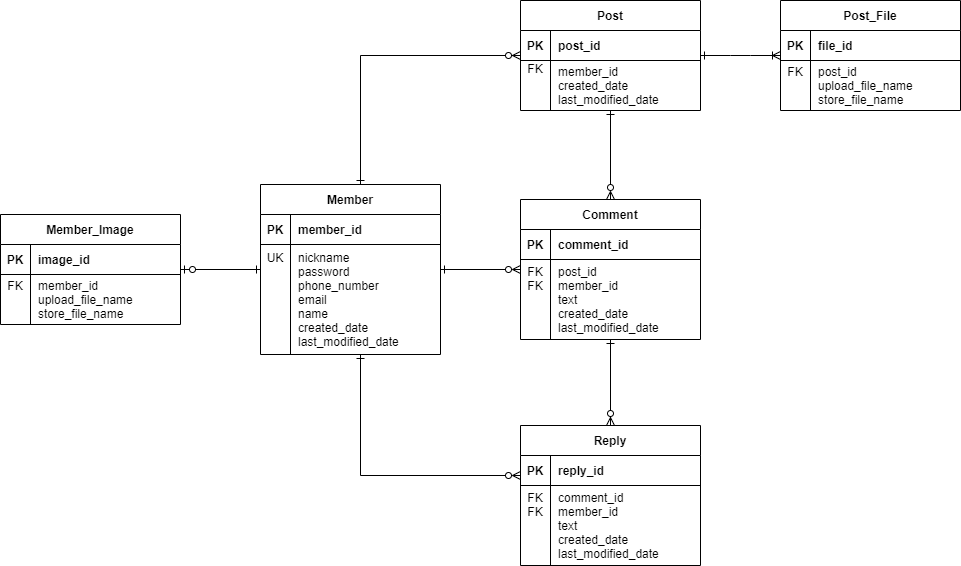

The diagram above was exported from draw.io. Its source (the exported page's mxGraphModel, read from the mxfile embedded in the PNG):
<mxGraphModel dx="526" dy="450" grid="1" gridSize="10" guides="1" tooltips="1" connect="1" arrows="1" fold="1" page="1" pageScale="1" pageWidth="1169" pageHeight="827" math="0" shadow="0" extFonts="Permanent Marker^https://fonts.googleapis.com/css?family=Permanent+Marker">
  <root>
    <mxCell id="0" />
    <mxCell id="1" parent="0" />
    <mxCell id="Jmk_yLCh__1fJf163GPQ-25" value="Member" style="shape=table;startSize=30;container=1;collapsible=1;childLayout=tableLayout;fixedRows=1;rowLines=0;fontStyle=1;align=center;resizeLast=1;" parent="1" vertex="1">
      <mxGeometry x="380" y="319" width="180" height="170" as="geometry" />
    </mxCell>
    <mxCell id="Jmk_yLCh__1fJf163GPQ-26" value="" style="shape=tableRow;horizontal=0;startSize=0;swimlaneHead=0;swimlaneBody=0;fillColor=none;collapsible=0;dropTarget=0;points=[[0,0.5],[1,0.5]];portConstraint=eastwest;top=0;left=0;right=0;bottom=1;" parent="Jmk_yLCh__1fJf163GPQ-25" vertex="1">
      <mxGeometry y="30" width="180" height="30" as="geometry" />
    </mxCell>
    <mxCell id="Jmk_yLCh__1fJf163GPQ-27" value="PK" style="shape=partialRectangle;connectable=0;fillColor=none;top=0;left=0;bottom=0;right=0;fontStyle=1;overflow=hidden;" parent="Jmk_yLCh__1fJf163GPQ-26" vertex="1">
      <mxGeometry width="30" height="30" as="geometry">
        <mxRectangle width="30" height="30" as="alternateBounds" />
      </mxGeometry>
    </mxCell>
    <mxCell id="Jmk_yLCh__1fJf163GPQ-28" value="member_id" style="shape=partialRectangle;connectable=0;fillColor=none;top=0;left=0;bottom=0;right=0;align=left;spacingLeft=6;fontStyle=1;overflow=hidden;strokeColor=default;" parent="Jmk_yLCh__1fJf163GPQ-26" vertex="1">
      <mxGeometry x="30" width="150" height="30" as="geometry">
        <mxRectangle width="150" height="30" as="alternateBounds" />
      </mxGeometry>
    </mxCell>
    <mxCell id="Jmk_yLCh__1fJf163GPQ-29" value="" style="shape=tableRow;horizontal=0;startSize=0;swimlaneHead=0;swimlaneBody=0;fillColor=none;collapsible=0;dropTarget=0;points=[[0,0.5],[1,0.5]];portConstraint=eastwest;top=0;left=0;right=0;bottom=0;" parent="Jmk_yLCh__1fJf163GPQ-25" vertex="1">
      <mxGeometry y="60" width="180" height="110" as="geometry" />
    </mxCell>
    <mxCell id="Jmk_yLCh__1fJf163GPQ-30" value="UK&#10;&#10;&#10;&#10;&#10;&#10;" style="shape=partialRectangle;connectable=0;fillColor=none;top=0;left=0;bottom=0;right=0;editable=1;overflow=hidden;" parent="Jmk_yLCh__1fJf163GPQ-29" vertex="1">
      <mxGeometry width="30" height="110" as="geometry">
        <mxRectangle width="30" height="110" as="alternateBounds" />
      </mxGeometry>
    </mxCell>
    <mxCell id="Jmk_yLCh__1fJf163GPQ-31" value="nickname&#10;password&#10;phone_number&#10;email&#10;name&#10;created_date&#10;last_modified_date" style="shape=partialRectangle;connectable=0;fillColor=none;top=0;left=0;bottom=0;right=0;align=left;spacingLeft=6;overflow=hidden;" parent="Jmk_yLCh__1fJf163GPQ-29" vertex="1">
      <mxGeometry x="30" width="150" height="110" as="geometry">
        <mxRectangle width="150" height="110" as="alternateBounds" />
      </mxGeometry>
    </mxCell>
    <mxCell id="Jmk_yLCh__1fJf163GPQ-38" value="Reply" style="shape=table;startSize=30;container=1;collapsible=1;childLayout=tableLayout;fixedRows=1;rowLines=0;fontStyle=1;align=center;resizeLast=1;" parent="1" vertex="1">
      <mxGeometry x="640" y="560" width="180" height="140" as="geometry" />
    </mxCell>
    <mxCell id="Jmk_yLCh__1fJf163GPQ-39" value="" style="shape=tableRow;horizontal=0;startSize=0;swimlaneHead=0;swimlaneBody=0;fillColor=none;collapsible=0;dropTarget=0;points=[[0,0.5],[1,0.5]];portConstraint=eastwest;top=0;left=0;right=0;bottom=1;" parent="Jmk_yLCh__1fJf163GPQ-38" vertex="1">
      <mxGeometry y="30" width="180" height="30" as="geometry" />
    </mxCell>
    <mxCell id="Jmk_yLCh__1fJf163GPQ-40" value="PK" style="shape=partialRectangle;connectable=0;fillColor=none;top=0;left=0;bottom=0;right=0;fontStyle=1;overflow=hidden;" parent="Jmk_yLCh__1fJf163GPQ-39" vertex="1">
      <mxGeometry width="30" height="30" as="geometry">
        <mxRectangle width="30" height="30" as="alternateBounds" />
      </mxGeometry>
    </mxCell>
    <mxCell id="Jmk_yLCh__1fJf163GPQ-41" value="reply_id" style="shape=partialRectangle;connectable=0;fillColor=none;top=0;left=0;bottom=0;right=0;align=left;spacingLeft=6;fontStyle=1;overflow=hidden;" parent="Jmk_yLCh__1fJf163GPQ-39" vertex="1">
      <mxGeometry x="30" width="150" height="30" as="geometry">
        <mxRectangle width="150" height="30" as="alternateBounds" />
      </mxGeometry>
    </mxCell>
    <mxCell id="Jmk_yLCh__1fJf163GPQ-42" value="" style="shape=tableRow;horizontal=0;startSize=0;swimlaneHead=0;swimlaneBody=0;fillColor=none;collapsible=0;dropTarget=0;points=[[0,0.5],[1,0.5]];portConstraint=eastwest;top=0;left=0;right=0;bottom=0;" parent="Jmk_yLCh__1fJf163GPQ-38" vertex="1">
      <mxGeometry y="60" width="180" height="80" as="geometry" />
    </mxCell>
    <mxCell id="Jmk_yLCh__1fJf163GPQ-43" value="FK&#10;FK&#10;&#10;&#10;" style="shape=partialRectangle;connectable=0;fillColor=none;top=0;left=0;bottom=0;right=0;editable=1;overflow=hidden;" parent="Jmk_yLCh__1fJf163GPQ-42" vertex="1">
      <mxGeometry width="30" height="80" as="geometry">
        <mxRectangle width="30" height="80" as="alternateBounds" />
      </mxGeometry>
    </mxCell>
    <mxCell id="Jmk_yLCh__1fJf163GPQ-44" value="comment_id&#10;member_id&#10;text&#10;created_date&#10;last_modified_date" style="shape=partialRectangle;connectable=0;fillColor=none;top=0;left=0;bottom=0;right=0;align=left;spacingLeft=6;overflow=hidden;" parent="Jmk_yLCh__1fJf163GPQ-42" vertex="1">
      <mxGeometry x="30" width="150" height="80" as="geometry">
        <mxRectangle width="150" height="80" as="alternateBounds" />
      </mxGeometry>
    </mxCell>
    <mxCell id="Jmk_yLCh__1fJf163GPQ-51" value="Comment" style="shape=table;startSize=30;container=1;collapsible=1;childLayout=tableLayout;fixedRows=1;rowLines=0;fontStyle=1;align=center;resizeLast=1;" parent="1" vertex="1">
      <mxGeometry x="640" y="334" width="180" height="140" as="geometry" />
    </mxCell>
    <mxCell id="Jmk_yLCh__1fJf163GPQ-52" value="" style="shape=tableRow;horizontal=0;startSize=0;swimlaneHead=0;swimlaneBody=0;fillColor=none;collapsible=0;dropTarget=0;points=[[0,0.5],[1,0.5]];portConstraint=eastwest;top=0;left=0;right=0;bottom=1;" parent="Jmk_yLCh__1fJf163GPQ-51" vertex="1">
      <mxGeometry y="30" width="180" height="30" as="geometry" />
    </mxCell>
    <mxCell id="Jmk_yLCh__1fJf163GPQ-53" value="PK" style="shape=partialRectangle;connectable=0;fillColor=none;top=0;left=0;bottom=0;right=0;fontStyle=1;overflow=hidden;" parent="Jmk_yLCh__1fJf163GPQ-52" vertex="1">
      <mxGeometry width="30" height="30" as="geometry">
        <mxRectangle width="30" height="30" as="alternateBounds" />
      </mxGeometry>
    </mxCell>
    <mxCell id="Jmk_yLCh__1fJf163GPQ-54" value="comment_id" style="shape=partialRectangle;connectable=0;fillColor=none;top=0;left=0;bottom=0;right=0;align=left;spacingLeft=6;fontStyle=1;overflow=hidden;" parent="Jmk_yLCh__1fJf163GPQ-52" vertex="1">
      <mxGeometry x="30" width="150" height="30" as="geometry">
        <mxRectangle width="150" height="30" as="alternateBounds" />
      </mxGeometry>
    </mxCell>
    <mxCell id="Jmk_yLCh__1fJf163GPQ-55" value="" style="shape=tableRow;horizontal=0;startSize=0;swimlaneHead=0;swimlaneBody=0;fillColor=none;collapsible=0;dropTarget=0;points=[[0,0.5],[1,0.5]];portConstraint=eastwest;top=0;left=0;right=0;bottom=0;" parent="Jmk_yLCh__1fJf163GPQ-51" vertex="1">
      <mxGeometry y="60" width="180" height="80" as="geometry" />
    </mxCell>
    <mxCell id="Jmk_yLCh__1fJf163GPQ-56" value="FK&#10;FK&#10;&#10;&#10;" style="shape=partialRectangle;connectable=0;fillColor=none;top=0;left=0;bottom=0;right=0;editable=1;overflow=hidden;" parent="Jmk_yLCh__1fJf163GPQ-55" vertex="1">
      <mxGeometry width="30" height="80" as="geometry">
        <mxRectangle width="30" height="80" as="alternateBounds" />
      </mxGeometry>
    </mxCell>
    <mxCell id="Jmk_yLCh__1fJf163GPQ-57" value="post_id&#10;member_id&#10;text&#10;created_date&#10;last_modified_date" style="shape=partialRectangle;connectable=0;fillColor=none;top=0;left=0;bottom=0;right=0;align=left;spacingLeft=6;overflow=hidden;" parent="Jmk_yLCh__1fJf163GPQ-55" vertex="1">
      <mxGeometry x="30" width="150" height="80" as="geometry">
        <mxRectangle width="150" height="80" as="alternateBounds" />
      </mxGeometry>
    </mxCell>
    <mxCell id="t2bIog-1PTqmiHH8WEX6-9" style="edgeStyle=orthogonalEdgeStyle;rounded=0;orthogonalLoop=1;jettySize=auto;html=1;entryX=0.5;entryY=0;entryDx=0;entryDy=0;endArrow=ERzeroToMany;endFill=0;startArrow=ERone;startFill=0;" parent="1" source="Jmk_yLCh__1fJf163GPQ-64" target="Jmk_yLCh__1fJf163GPQ-51" edge="1">
      <mxGeometry relative="1" as="geometry" />
    </mxCell>
    <mxCell id="Jmk_yLCh__1fJf163GPQ-64" value="Post" style="shape=table;startSize=30;container=1;collapsible=1;childLayout=tableLayout;fixedRows=1;rowLines=0;fontStyle=1;align=center;resizeLast=1;" parent="1" vertex="1">
      <mxGeometry x="640" y="135" width="180" height="110" as="geometry" />
    </mxCell>
    <mxCell id="Jmk_yLCh__1fJf163GPQ-65" value="" style="shape=tableRow;horizontal=0;startSize=0;swimlaneHead=0;swimlaneBody=0;fillColor=none;collapsible=0;dropTarget=0;points=[[0,0.5],[1,0.5]];portConstraint=eastwest;top=0;left=0;right=0;bottom=1;" parent="Jmk_yLCh__1fJf163GPQ-64" vertex="1">
      <mxGeometry y="30" width="180" height="30" as="geometry" />
    </mxCell>
    <mxCell id="Jmk_yLCh__1fJf163GPQ-66" value="PK" style="shape=partialRectangle;connectable=0;fillColor=none;top=0;left=0;bottom=0;right=0;fontStyle=1;overflow=hidden;" parent="Jmk_yLCh__1fJf163GPQ-65" vertex="1">
      <mxGeometry width="30" height="30" as="geometry">
        <mxRectangle width="30" height="30" as="alternateBounds" />
      </mxGeometry>
    </mxCell>
    <mxCell id="Jmk_yLCh__1fJf163GPQ-67" value="post_id" style="shape=partialRectangle;connectable=0;fillColor=none;top=0;left=0;bottom=0;right=0;align=left;spacingLeft=6;fontStyle=1;overflow=hidden;" parent="Jmk_yLCh__1fJf163GPQ-65" vertex="1">
      <mxGeometry x="30" width="150" height="30" as="geometry">
        <mxRectangle width="150" height="30" as="alternateBounds" />
      </mxGeometry>
    </mxCell>
    <mxCell id="Jmk_yLCh__1fJf163GPQ-68" value="" style="shape=tableRow;horizontal=0;startSize=0;swimlaneHead=0;swimlaneBody=0;fillColor=none;collapsible=0;dropTarget=0;points=[[0,0.5],[1,0.5]];portConstraint=eastwest;top=0;left=0;right=0;bottom=0;" parent="Jmk_yLCh__1fJf163GPQ-64" vertex="1">
      <mxGeometry y="60" width="180" height="50" as="geometry" />
    </mxCell>
    <mxCell id="Jmk_yLCh__1fJf163GPQ-69" value="FK&#10;&#10;&#10;" style="shape=partialRectangle;connectable=0;fillColor=none;top=0;left=0;bottom=0;right=0;editable=1;overflow=hidden;" parent="Jmk_yLCh__1fJf163GPQ-68" vertex="1">
      <mxGeometry width="30" height="50" as="geometry">
        <mxRectangle width="30" height="50" as="alternateBounds" />
      </mxGeometry>
    </mxCell>
    <mxCell id="Jmk_yLCh__1fJf163GPQ-70" value="member_id&#10;created_date&#10;last_modified_date" style="shape=partialRectangle;connectable=0;fillColor=none;top=0;left=0;bottom=0;right=0;align=left;spacingLeft=6;overflow=hidden;" parent="Jmk_yLCh__1fJf163GPQ-68" vertex="1">
      <mxGeometry x="30" width="150" height="50" as="geometry">
        <mxRectangle width="150" height="50" as="alternateBounds" />
      </mxGeometry>
    </mxCell>
    <mxCell id="Jmk_yLCh__1fJf163GPQ-91" value="" style="fontSize=12;html=1;endArrow=ERzeroToMany;endFill=1;rounded=0;startArrow=ERone;startFill=0;edgeStyle=orthogonalEdgeStyle;" parent="1" source="Jmk_yLCh__1fJf163GPQ-25" target="Jmk_yLCh__1fJf163GPQ-64" edge="1">
      <mxGeometry width="100" height="100" relative="1" as="geometry">
        <mxPoint x="570" y="459" as="sourcePoint" />
        <mxPoint x="670" y="359" as="targetPoint" />
        <Array as="points">
          <mxPoint x="480" y="190" />
        </Array>
      </mxGeometry>
    </mxCell>
    <mxCell id="Jmk_yLCh__1fJf163GPQ-96" value="" style="fontSize=12;html=1;endArrow=ERzeroToMany;endFill=1;rounded=0;entryX=0.5;entryY=0;entryDx=0;entryDy=0;exitX=0.5;exitY=1;exitDx=0;exitDy=0;startArrow=ERone;startFill=0;" parent="1" source="Jmk_yLCh__1fJf163GPQ-51" target="Jmk_yLCh__1fJf163GPQ-38" edge="1">
      <mxGeometry width="100" height="100" relative="1" as="geometry">
        <mxPoint x="740" y="459" as="sourcePoint" />
        <mxPoint x="440" y="568.9999999999993" as="targetPoint" />
      </mxGeometry>
    </mxCell>
    <mxCell id="t2bIog-1PTqmiHH8WEX6-10" style="edgeStyle=none;rounded=0;orthogonalLoop=1;jettySize=auto;html=1;startArrow=ERone;startFill=0;endArrow=ERzeroToMany;endFill=0;" parent="1" source="Jmk_yLCh__1fJf163GPQ-25" target="Jmk_yLCh__1fJf163GPQ-51" edge="1">
      <mxGeometry relative="1" as="geometry">
        <mxPoint x="680" y="419" as="targetPoint" />
      </mxGeometry>
    </mxCell>
    <mxCell id="t2bIog-1PTqmiHH8WEX6-12" style="edgeStyle=orthogonalEdgeStyle;rounded=0;orthogonalLoop=1;jettySize=auto;html=1;startArrow=ERone;startFill=0;endArrow=ERzeroToMany;endFill=0;" parent="1" source="Jmk_yLCh__1fJf163GPQ-25" target="Jmk_yLCh__1fJf163GPQ-38" edge="1">
      <mxGeometry relative="1" as="geometry">
        <mxPoint x="560" y="439" as="sourcePoint" />
        <Array as="points">
          <mxPoint x="480" y="610" />
        </Array>
      </mxGeometry>
    </mxCell>
    <mxCell id="0tPtXgPFFXtZBBglsyc9-1" value="Post_File" style="shape=table;startSize=30;container=1;collapsible=1;childLayout=tableLayout;fixedRows=1;rowLines=0;fontStyle=1;align=center;resizeLast=1;" vertex="1" parent="1">
      <mxGeometry x="900" y="135" width="180" height="110" as="geometry" />
    </mxCell>
    <mxCell id="0tPtXgPFFXtZBBglsyc9-2" value="" style="shape=tableRow;horizontal=0;startSize=0;swimlaneHead=0;swimlaneBody=0;fillColor=none;collapsible=0;dropTarget=0;points=[[0,0.5],[1,0.5]];portConstraint=eastwest;top=0;left=0;right=0;bottom=1;" vertex="1" parent="0tPtXgPFFXtZBBglsyc9-1">
      <mxGeometry y="30" width="180" height="30" as="geometry" />
    </mxCell>
    <mxCell id="0tPtXgPFFXtZBBglsyc9-3" value="PK" style="shape=partialRectangle;connectable=0;fillColor=none;top=0;left=0;bottom=0;right=0;fontStyle=1;overflow=hidden;" vertex="1" parent="0tPtXgPFFXtZBBglsyc9-2">
      <mxGeometry width="30" height="30" as="geometry">
        <mxRectangle width="30" height="30" as="alternateBounds" />
      </mxGeometry>
    </mxCell>
    <mxCell id="0tPtXgPFFXtZBBglsyc9-4" value="file_id" style="shape=partialRectangle;connectable=0;fillColor=none;top=0;left=0;bottom=0;right=0;align=left;spacingLeft=6;fontStyle=1;overflow=hidden;" vertex="1" parent="0tPtXgPFFXtZBBglsyc9-2">
      <mxGeometry x="30" width="150" height="30" as="geometry">
        <mxRectangle width="150" height="30" as="alternateBounds" />
      </mxGeometry>
    </mxCell>
    <mxCell id="0tPtXgPFFXtZBBglsyc9-5" value="" style="shape=tableRow;horizontal=0;startSize=0;swimlaneHead=0;swimlaneBody=0;fillColor=none;collapsible=0;dropTarget=0;points=[[0,0.5],[1,0.5]];portConstraint=eastwest;top=0;left=0;right=0;bottom=0;" vertex="1" parent="0tPtXgPFFXtZBBglsyc9-1">
      <mxGeometry y="60" width="180" height="50" as="geometry" />
    </mxCell>
    <mxCell id="0tPtXgPFFXtZBBglsyc9-6" value="FK&#10;&#10;" style="shape=partialRectangle;connectable=0;fillColor=none;top=0;left=0;bottom=0;right=0;editable=1;overflow=hidden;" vertex="1" parent="0tPtXgPFFXtZBBglsyc9-5">
      <mxGeometry width="30" height="50" as="geometry">
        <mxRectangle width="30" height="50" as="alternateBounds" />
      </mxGeometry>
    </mxCell>
    <mxCell id="0tPtXgPFFXtZBBglsyc9-7" value="post_id&#10;upload_file_name&#10;store_file_name" style="shape=partialRectangle;connectable=0;fillColor=none;top=0;left=0;bottom=0;right=0;align=left;spacingLeft=6;overflow=hidden;" vertex="1" parent="0tPtXgPFFXtZBBglsyc9-5">
      <mxGeometry x="30" width="150" height="50" as="geometry">
        <mxRectangle width="150" height="50" as="alternateBounds" />
      </mxGeometry>
    </mxCell>
    <mxCell id="0tPtXgPFFXtZBBglsyc9-15" value="Member_Image" style="shape=table;startSize=30;container=1;collapsible=1;childLayout=tableLayout;fixedRows=1;rowLines=0;fontStyle=1;align=center;resizeLast=1;" vertex="1" parent="1">
      <mxGeometry x="120" y="349" width="180" height="110" as="geometry" />
    </mxCell>
    <mxCell id="0tPtXgPFFXtZBBglsyc9-16" value="" style="shape=tableRow;horizontal=0;startSize=0;swimlaneHead=0;swimlaneBody=0;fillColor=none;collapsible=0;dropTarget=0;points=[[0,0.5],[1,0.5]];portConstraint=eastwest;top=0;left=0;right=0;bottom=1;" vertex="1" parent="0tPtXgPFFXtZBBglsyc9-15">
      <mxGeometry y="30" width="180" height="30" as="geometry" />
    </mxCell>
    <mxCell id="0tPtXgPFFXtZBBglsyc9-17" value="PK" style="shape=partialRectangle;connectable=0;fillColor=none;top=0;left=0;bottom=0;right=0;fontStyle=1;overflow=hidden;" vertex="1" parent="0tPtXgPFFXtZBBglsyc9-16">
      <mxGeometry width="30" height="30" as="geometry">
        <mxRectangle width="30" height="30" as="alternateBounds" />
      </mxGeometry>
    </mxCell>
    <mxCell id="0tPtXgPFFXtZBBglsyc9-18" value="image_id" style="shape=partialRectangle;connectable=0;fillColor=none;top=0;left=0;bottom=0;right=0;align=left;spacingLeft=6;fontStyle=1;overflow=hidden;" vertex="1" parent="0tPtXgPFFXtZBBglsyc9-16">
      <mxGeometry x="30" width="150" height="30" as="geometry">
        <mxRectangle width="150" height="30" as="alternateBounds" />
      </mxGeometry>
    </mxCell>
    <mxCell id="0tPtXgPFFXtZBBglsyc9-19" value="" style="shape=tableRow;horizontal=0;startSize=0;swimlaneHead=0;swimlaneBody=0;fillColor=none;collapsible=0;dropTarget=0;points=[[0,0.5],[1,0.5]];portConstraint=eastwest;top=0;left=0;right=0;bottom=0;" vertex="1" parent="0tPtXgPFFXtZBBglsyc9-15">
      <mxGeometry y="60" width="180" height="50" as="geometry" />
    </mxCell>
    <mxCell id="0tPtXgPFFXtZBBglsyc9-20" value="FK&#10;&#10;" style="shape=partialRectangle;connectable=0;fillColor=none;top=0;left=0;bottom=0;right=0;editable=1;overflow=hidden;" vertex="1" parent="0tPtXgPFFXtZBBglsyc9-19">
      <mxGeometry width="30" height="50" as="geometry">
        <mxRectangle width="30" height="50" as="alternateBounds" />
      </mxGeometry>
    </mxCell>
    <mxCell id="0tPtXgPFFXtZBBglsyc9-21" value="member_id&#10;upload_file_name&#10;store_file_name" style="shape=partialRectangle;connectable=0;fillColor=none;top=0;left=0;bottom=0;right=0;align=left;spacingLeft=6;overflow=hidden;" vertex="1" parent="0tPtXgPFFXtZBBglsyc9-19">
      <mxGeometry x="30" width="150" height="50" as="geometry">
        <mxRectangle width="150" height="50" as="alternateBounds" />
      </mxGeometry>
    </mxCell>
    <mxCell id="0tPtXgPFFXtZBBglsyc9-22" value="" style="endArrow=ERone;html=1;rounded=0;startArrow=ERzeroToOne;startFill=0;endFill=0;" edge="1" parent="1" source="0tPtXgPFFXtZBBglsyc9-15" target="Jmk_yLCh__1fJf163GPQ-25">
      <mxGeometry width="50" height="50" relative="1" as="geometry">
        <mxPoint x="440" y="500" as="sourcePoint" />
        <mxPoint x="490" y="450" as="targetPoint" />
      </mxGeometry>
    </mxCell>
    <mxCell id="0tPtXgPFFXtZBBglsyc9-23" value="" style="edgeStyle=entityRelationEdgeStyle;fontSize=12;html=1;endArrow=ERoneToMany;rounded=0;endFill=0;startArrow=ERone;startFill=0;" edge="1" parent="1" source="Jmk_yLCh__1fJf163GPQ-64" target="0tPtXgPFFXtZBBglsyc9-1">
      <mxGeometry width="100" height="100" relative="1" as="geometry">
        <mxPoint x="410" y="520" as="sourcePoint" />
        <mxPoint x="880" y="340" as="targetPoint" />
      </mxGeometry>
    </mxCell>
  </root>
</mxGraphModel>